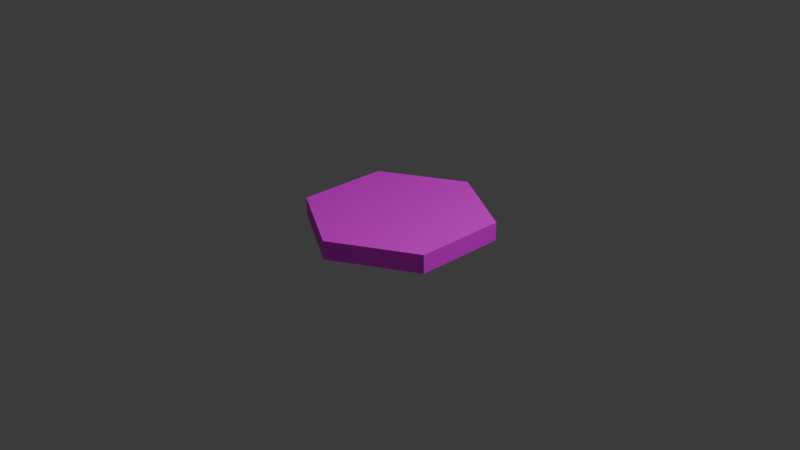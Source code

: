 # Source: Hex.blend  (saved by Blender 4.4.32; exported with 4.5.12 LTS)
import bpy
from mathutils import Matrix  # noqa: F401  (used for matrix-valued properties, if any)

bpy.ops.wm.read_factory_settings(use_empty=True)
scene = bpy.context.scene
scene.name = 'Scene'

# ---- collections
col_collection = bpy.data.collections.new('Collection'); scene.collection.children.link(col_collection)

# ---- images (referenced by path relative to the original .blend; pixels are not part of the script)
import os
ASSET_DIR = os.environ.get("B2B_ASSET_DIR", "")  # directory of the original .blend (textures are referenced by path, not embedded)
HERE = os.path.dirname(os.path.abspath(__file__))  # packed textures are extracted next to this script under _unpacked/

def load_image(name, relpath, width, height, colorspace="sRGB"):
    """Load a texture the original file referenced (path relative to the .blend, or extracted next to this script)."""
    p = next((c for c in (os.path.join(HERE, relpath), os.path.join(ASSET_DIR, relpath)) if relpath and os.path.exists(c)), "")
    if p:
        img = bpy.data.images.load(p, check_existing=True)
        img.name = name
    else:  # same state as the original file: an image datablock whose file is absent (Cycles renders it pink)
        img = bpy.data.images.new(name, width, height)
        img.source = "FILE"
        img.filepath = "//" + (relpath or name)
    img.colorspace_settings.name = colorspace
    return img
img_alfa_blank = load_image('alfa blank', 'hex.png', 1024, 1024, 'sRGB')

# ---- materials (node trees are filled in below, after node groups)
mat_material_001 = bpy.data.materials.new('Material.001')

# ---- material node trees
mat_material_001.use_nodes = True; mat_material_001.node_tree.nodes.clear()
_N = mat_material_001.node_tree.nodes; _L = mat_material_001.node_tree.links
n0 = _N.new('ShaderNodeBsdfPrincipled'); n0.name = 'Principled BSDF'; n0.location = (10, 300)
n1 = _N.new('ShaderNodeOutputMaterial'); n1.name = 'Material Output'; n1.location = (300, 300)
n2 = _N.new('ShaderNodeTexImage'); n2.name = 'Image Texture'; n2.location = (-356, 204)
n2.image = img_alfa_blank
_L.new(n0.outputs[0], n1.inputs[0])
_L.new(n2.outputs[0], n0.inputs[0])
n1.is_active_output = True

# ---- world
world_world = bpy.data.worlds.new('World'); scene.world = world_world
world_world.use_nodes = True; world_world.node_tree.nodes.clear()
_N = world_world.node_tree.nodes; _L = world_world.node_tree.links
n0 = _N.new('ShaderNodeOutputWorld'); n0.name = 'World Output'; n0.location = (300, 300)
n1 = _N.new('ShaderNodeBackground'); n1.name = 'Background'; n1.location = (10, 300)
n1.inputs[0].default_value = (0.05088, 0.05088, 0.05088, 1.0)
_L.new(n1.outputs[0], n0.inputs[0])
n0.is_active_output = True
world_world.color = (0.05088, 0.05088, 0.05088)
world_world.sun_shadow_jitter_overblur = 0.0

# ---- cameras
cam_camera = bpy.data.cameras.new('Camera')
cam_camera.clip_end = 100.0
cam_camera.ortho_scale = 7.314

# ---- lights
light_light = bpy.data.lights.new('Light', 'POINT')
light_light.energy = 1000.0
light_light.shadow_soft_size = 0.1

# ---- meshes
me_cylinder_001 = bpy.data.meshes.new('Cylinder.001')
me_cylinder_001.from_pydata([(0.0, 1.0, -0.1), (0.0, 1.0, 0.1), (0.866, 0.5, -0.1), (0.866, 0.5, 0.1), (0.866, -0.5, -0.1), (0.866, -0.5, 0.1), (0.0, -1.0, -0.1), (0.0, -1.0, 0.1), (-0.866, -0.5, -0.1), (-0.866, -0.5, 0.1), (-0.866, 0.5, -0.1), (-0.866, 0.5, 0.1)], [], [(0, 1, 3, 2), (2, 3, 5, 4), (4, 5, 7, 6), (6, 7, 9, 8), (3, 1, 11, 9, 7, 5), (8, 9, 11, 10), (10, 11, 1, 0), (0, 2, 4, 6, 8, 10)])
_uv = me_cylinder_001.uv_layers.new(name='UVMap')
_uv.uv.foreach_set('vector', [0.8324, 0.5, 1.001, 0.5, 1.001, 1.0, 0.8324, 1.0, 0.6658, 0.5, 0.8342, 0.5, 0.8342, 1.0, 0.6658, 1.0, 0.4991, 0.5, 0.6676, 0.5, 0.6676, 1.0, 0.4991, 1.0, 0.3324, 0.5, 0.5009, 0.5, 0.5009, 1.0, 0.3324, 1.0, 0.4578, 0.37, 0.25, 0.49, 0.04215, 0.37, 0.04215, 0.13, 0.25, 0.01, 0.4578, 0.13, 0.1657, 0.5, 0.3342, 0.5, 0.3342, 1.0, 0.1657, 1.0, -0.000917, 0.5, 0.1676, 0.5, 0.1676, 1.0, -0.000917, 1.0, 0.75, 0.49, 0.9578, 0.37, 0.9578, 0.13, 0.75, 0.01, 0.5422, 0.13, 0.5422, 0.37])
me_cylinder_001.materials.append(mat_material_001)
me_cylinder_001.update()

# ---- objects
ob_light = bpy.data.objects.new('Light', light_light)
ob_camera = bpy.data.objects.new('Camera', cam_camera)
ob_cylinder = bpy.data.objects.new('Cylinder', me_cylinder_001)

# ---- transforms, parenting, visibility, modifiers, constraints
ob_light.location = (4.076, 1.005, 5.904)
ob_light.rotation_euler = (0.6503, 0.05522, 1.866)
ob_light.lock_rotations_4d = False
ob_light.empty_display_type = 'ARROWS'
ob_light.color = (0.0, 0.0, 0.0, 0.0)
ob_light.lineart.crease_threshold = 0.0
ob_camera.location = (7.359, -6.926, 4.958)
ob_camera.rotation_euler = (1.109, 0.0, 0.8149)
ob_camera.lock_rotations_4d = False
ob_camera.empty_display_type = 'ARROWS'
ob_camera.color = (0.0, 0.0, 0.0, 0.0)
ob_camera.display_type = 'WIRE'
ob_camera.lineart.crease_threshold = 0.0
ob_cylinder.location = (0.0, 0.0, 0.0)

# ---- collection membership
col_collection.objects.link(ob_light)
col_collection.objects.link(ob_camera)
col_collection.objects.link(ob_cylinder)

# ---- scene / render settings (as saved in the file)
scene.camera = ob_camera
scene.frame_start = 1; scene.frame_end = 250; scene.frame_set(1)
scene.render.engine = 'BLENDER_EEVEE_NEXT'
bpy.context.view_layer.update()
